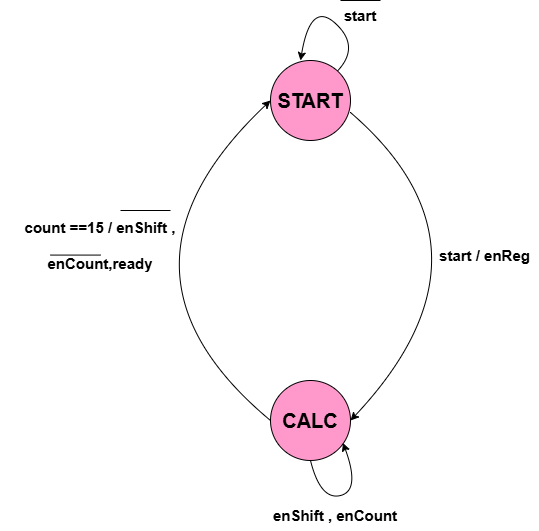

The diagram above was exported from draw.io. Its source (the exported page's mxGraphModel, read from the mxfile embedded in the PNG):
<mxGraphModel dx="1394" dy="928" grid="1" gridSize="10" guides="1" tooltips="1" connect="1" arrows="1" fold="1" page="1" pageScale="1" pageWidth="850" pageHeight="1100" math="0" shadow="0">
  <root>
    <mxCell id="0" />
    <mxCell id="1" parent="0" />
    <mxCell id="5_LICkyin1TKMJZ1qnQy-1" value="START" style="ellipse;whiteSpace=wrap;html=1;aspect=fixed;fontSize=20;fontStyle=1;fillColor=#FF99CC;" vertex="1" parent="1">
      <mxGeometry x="360" y="150" width="80" height="80" as="geometry" />
    </mxCell>
    <mxCell id="5_LICkyin1TKMJZ1qnQy-2" value="CALC" style="ellipse;whiteSpace=wrap;html=1;aspect=fixed;fontSize=20;fontStyle=1;fillColor=#FF99CC;" vertex="1" parent="1">
      <mxGeometry x="360" y="470" width="80" height="80" as="geometry" />
    </mxCell>
    <mxCell id="5_LICkyin1TKMJZ1qnQy-5" value="" style="endArrow=classic;html=1;rounded=0;entryX=1;entryY=0.5;entryDx=0;entryDy=0;curved=1;" edge="1" parent="1" target="5_LICkyin1TKMJZ1qnQy-2">
      <mxGeometry width="50" height="50" relative="1" as="geometry">
        <mxPoint x="440" y="202" as="sourcePoint" />
        <mxPoint x="550" y="360" as="targetPoint" />
        <Array as="points">
          <mxPoint x="600" y="340" />
        </Array>
      </mxGeometry>
    </mxCell>
    <mxCell id="5_LICkyin1TKMJZ1qnQy-6" value="" style="endArrow=classic;html=1;rounded=0;exitX=0;exitY=0.5;exitDx=0;exitDy=0;entryX=0;entryY=0.5;entryDx=0;entryDy=0;curved=1;" edge="1" parent="1" source="5_LICkyin1TKMJZ1qnQy-2" target="5_LICkyin1TKMJZ1qnQy-1">
      <mxGeometry width="50" height="50" relative="1" as="geometry">
        <mxPoint x="400" y="410" as="sourcePoint" />
        <mxPoint x="450" y="360" as="targetPoint" />
        <Array as="points">
          <mxPoint x="180" y="360" />
        </Array>
      </mxGeometry>
    </mxCell>
    <mxCell id="5_LICkyin1TKMJZ1qnQy-7" value="" style="curved=1;endArrow=classic;html=1;rounded=0;entryX=0.375;entryY=0;entryDx=0;entryDy=0;entryPerimeter=0;" edge="1" parent="1" source="5_LICkyin1TKMJZ1qnQy-1" target="5_LICkyin1TKMJZ1qnQy-1">
      <mxGeometry width="50" height="50" relative="1" as="geometry">
        <mxPoint x="400" y="136" as="sourcePoint" />
        <mxPoint x="450" y="86" as="targetPoint" />
        <Array as="points">
          <mxPoint x="450" y="136" />
          <mxPoint x="400" y="90" />
        </Array>
      </mxGeometry>
    </mxCell>
    <mxCell id="5_LICkyin1TKMJZ1qnQy-8" value="" style="curved=1;endArrow=classic;html=1;rounded=0;exitX=0.5;exitY=1;exitDx=0;exitDy=0;entryX=0.906;entryY=0.78;entryDx=0;entryDy=0;entryPerimeter=0;" edge="1" parent="1" source="5_LICkyin1TKMJZ1qnQy-2" target="5_LICkyin1TKMJZ1qnQy-2">
      <mxGeometry width="50" height="50" relative="1" as="geometry">
        <mxPoint x="425" y="600" as="sourcePoint" />
        <mxPoint x="475" y="550" as="targetPoint" />
        <Array as="points">
          <mxPoint x="410" y="590" />
          <mxPoint x="450" y="580" />
        </Array>
      </mxGeometry>
    </mxCell>
    <mxCell id="5_LICkyin1TKMJZ1qnQy-9" value="start / enReg" style="text;html=1;align=center;verticalAlign=middle;whiteSpace=wrap;rounded=0;fontStyle=1;fontSize=15;" vertex="1" parent="1">
      <mxGeometry x="520" y="330" width="109" height="30" as="geometry" />
    </mxCell>
    <mxCell id="5_LICkyin1TKMJZ1qnQy-10" value="start" style="text;html=1;align=center;verticalAlign=middle;whiteSpace=wrap;rounded=0;fontSize=15;fontStyle=1" vertex="1" parent="1">
      <mxGeometry x="420" y="90" width="60" height="30" as="geometry" />
    </mxCell>
    <mxCell id="5_LICkyin1TKMJZ1qnQy-11" value="" style="endArrow=none;html=1;rounded=0;" edge="1" parent="1">
      <mxGeometry width="50" height="50" relative="1" as="geometry">
        <mxPoint x="430" y="90" as="sourcePoint" />
        <mxPoint x="470" y="90" as="targetPoint" />
      </mxGeometry>
    </mxCell>
    <mxCell id="5_LICkyin1TKMJZ1qnQy-14" value="" style="endArrow=none;html=1;rounded=0;" edge="1" parent="1">
      <mxGeometry width="50" height="50" relative="1" as="geometry">
        <mxPoint x="210" y="300" as="sourcePoint" />
        <mxPoint x="260" y="300" as="targetPoint" />
      </mxGeometry>
    </mxCell>
    <mxCell id="5_LICkyin1TKMJZ1qnQy-15" value="" style="endArrow=none;html=1;rounded=0;" edge="1" parent="1">
      <mxGeometry width="50" height="50" relative="1" as="geometry">
        <mxPoint x="140" y="344.58000000000004" as="sourcePoint" />
        <mxPoint x="190" y="344.58000000000004" as="targetPoint" />
      </mxGeometry>
    </mxCell>
    <mxCell id="5_LICkyin1TKMJZ1qnQy-17" value="count ==15 / enShift ,&lt;div style=&quot;font-size: 15px;&quot;&gt;&lt;br style=&quot;font-size: 15px;&quot;&gt;&lt;/div&gt;&lt;div style=&quot;font-size: 15px;&quot;&gt;enCount,ready&lt;/div&gt;" style="text;html=1;align=center;verticalAlign=middle;whiteSpace=wrap;rounded=0;fontStyle=1;fontSize=15;" vertex="1" parent="1">
      <mxGeometry x="90" y="320" width="200" height="30" as="geometry" />
    </mxCell>
    <mxCell id="5_LICkyin1TKMJZ1qnQy-18" value="enShift , enCount" style="text;html=1;align=center;verticalAlign=middle;whiteSpace=wrap;rounded=0;fontStyle=1;fontSize=15;" vertex="1" parent="1">
      <mxGeometry x="350" y="590" width="150" height="30" as="geometry" />
    </mxCell>
  </root>
</mxGraphModel>